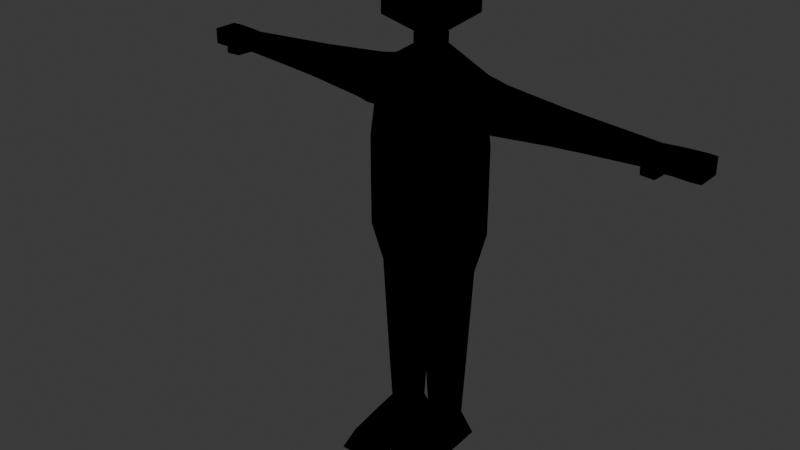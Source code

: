 # Source: dummyCopy.blend  (saved by Blender 4.2.66; exported with 4.5.12 LTS)
import bpy
from mathutils import Matrix  # noqa: F401  (used for matrix-valued properties, if any)

bpy.ops.wm.read_factory_settings(use_empty=True)
scene = bpy.context.scene
scene.name = 'Scene'

# ---- collections
col_collection = bpy.data.collections.new('Collection'); scene.collection.children.link(col_collection)
col_wgts_rig = bpy.data.collections.new('WGTS_rig'); col_collection.children.link(col_wgts_rig)
col_wgts_rig.hide_render = True
col_wgts_rig.hide_viewport = True

# ---- materials (node trees are filled in below, after node groups)
mat_material = bpy.data.materials.new('Material')
mat_material.alpha_threshold = 0.0
mat_material.use_backface_culling = True
mat_material.roughness = 0.5
mat_material.line_color = (0.0, 0.0, 0.0, 1.0)
mat_material_001 = bpy.data.materials.new('Material.001')
mat_black = bpy.data.materials.new('Black')

# ---- material node trees
mat_material.use_nodes = True; mat_material.node_tree.nodes.clear()
_N = mat_material.node_tree.nodes; _L = mat_material.node_tree.links
n0 = _N.new('ShaderNodeOutputMaterial'); n0.name = 'Material Output'; n0.location = (300, 300)
n1 = _N.new('ShaderNodeEmission'); n1.name = 'Emission'; n1.location = (10, 300)
n1.inputs[0].default_value = (0.0, 0.0, 0.0, 1.0)
_L.new(n1.outputs[0], n0.inputs[0])
n0.is_active_output = True
mat_material_001.use_nodes = True; mat_material_001.node_tree.nodes.clear()
_N = mat_material_001.node_tree.nodes; _L = mat_material_001.node_tree.links
n0 = _N.new('ShaderNodeOutputMaterial'); n0.name = 'Material Output'; n0.location = (300, 300)
n1 = _N.new('ShaderNodeValToRGB'); n1.name = 'Color Ramp'; n1.location = (-15, 298)
n1.color_ramp.interpolation = 'CONSTANT'
while len(n1.color_ramp.elements) > 1: n1.color_ramp.elements.remove(n1.color_ramp.elements[-1])
n1.color_ramp.elements[0].position = 0.0; n1.color_ramp.elements[0].color = (0.0, 0.0, 0.0, 1.0)
_e = n1.color_ramp.elements.new(0.3237); _e.color = (1.0, 1.0, 1.0, 1.0)
n2 = _N.new('ShaderNodeShaderToRGB'); n2.name = 'Shader to RGB'; n2.location = (-190, 230)
n3 = _N.new('ShaderNodeBsdfDiffuse'); n3.name = 'Diffuse BSDF'; n3.location = (-379, 237)
_L.new(n1.outputs[0], n0.inputs[0])
_L.new(n2.outputs[0], n1.inputs[0])
_L.new(n3.outputs[0], n2.inputs[0])
n0.is_active_output = True

# ---- world
world_world = bpy.data.worlds.new('World'); scene.world = world_world
world_world.use_nodes = True; world_world.node_tree.nodes.clear()
_N = world_world.node_tree.nodes; _L = world_world.node_tree.links
n0 = _N.new('ShaderNodeOutputWorld'); n0.name = 'World Output'; n0.location = (300, 300)
n1 = _N.new('ShaderNodeBackground'); n1.name = 'Background'; n1.location = (10, 300)
n1.inputs[0].default_value = (0.05088, 0.05088, 0.05088, 1.0)
_L.new(n1.outputs[0], n0.inputs[0])
n0.is_active_output = True
world_world.color = (0.05088, 0.05088, 0.05088)
world_world.sun_shadow_jitter_overblur = 0.0

# ---- meshes
me_cube = bpy.data.meshes.new('Cube')
me_cube.from_pydata([(0.2043, 0.3879, 2.646), (1.0, 1.0, 0.6984), (0.2043, -0.3879, 2.646), (1.0, -1.0, 0.6984), (1.0, -0.7749, 2.385), (1.0, 0.7749, 2.385), (0.2043, -0.3879, 2.839), (0.2043, 0.3879, 2.839), (0.6293, -1.195, 3.0), (0.6293, 1.195, 3.0), (0.6293, -1.195, 3.68), (0.6293, 1.195, 3.68), (0.1546, -0.2935, 3.879), (0.1546, 0.2935, 3.879), (1.0, 0.7749, 1.998), (1.0, -0.7749, 1.998), (1.468, 0.6319, 2.349), (1.468, -0.6319, 2.349), (1.468, 0.6319, 2.033), (1.468, -0.6319, 2.033), (4.685, 0.2282, 2.248), (4.685, -0.2282, 2.248), (4.685, 0.2282, 2.134), (4.685, -0.2282, 2.134), (5.568, 0.4643, 2.248), (5.568, -0.4643, 2.248), (5.568, 0.4643, 2.134), (5.568, -0.4643, 2.134), (4.905, -0.3527, 2.134), (4.905, -0.3527, 2.248), (4.905, 0.3527, 2.248), (4.905, 0.3527, 2.134), (4.68, -0.9861, 2.247), (4.685, -0.9727, 2.133), (4.905, -1.067, 2.249), (4.911, -1.053, 2.135), (0.0, 1.0, 2.441), (0.0, -1.0, 0.441), (0.0, -1.0, 2.441), (0.0, 1.0, 0.441), (3.379, 0.3704, 2.099), (2.773, 0.4364, 2.082), (3.076, 0.4034, 2.09), (2.773, -0.4364, 2.082), (3.379, -0.3704, 2.099), (3.076, -0.4034, 2.09), (3.379, 0.3704, 2.284), (2.773, 0.4364, 2.3), (3.076, 0.4034, 2.292), (2.773, -0.4364, 2.3), (3.379, -0.3704, 2.284), (3.076, -0.4034, 2.292), (0.0, -0.3879, 2.646), (0.0, 0.3879, 2.646), (0.0, -0.3879, 2.839), (0.0, 0.3879, 2.839), (0.0, -1.195, 3.0), (0.0, 1.195, 3.0), (0.0, -1.195, 3.68), (0.0, 1.195, 3.68), (0.0, -0.2935, 3.879), (0.0, 0.2935, 3.879), (0.0, 1.0, 1.941), (0.0, -1.0, 1.941), (0.1571, -0.6857, 0.2711), (0.8429, -0.6857, 0.2711), (0.8429, 0.6857, 0.2711), (0.1571, 0.6857, 0.2711), (0.2812, -0.4376, -1.547), (0.7188, -0.4376, -1.547), (0.7188, 0.4376, -1.547), (0.2812, 0.4376, -1.547), (0.133, -0.2202, -1.837), (0.867, -0.2202, -1.837), (0.867, 0.8762, -1.837), (0.133, 0.8762, -1.837), (0.2812, -2.853, -1.677), (0.7188, -2.853, -1.677), (0.133, -3.246, -1.837), (0.867, -3.246, -1.837), (0.2812, -2.0, -1.631), (0.2812, -1.29, -1.593), (0.2812, -1.645, -1.612), (0.7188, -1.29, -1.593), (0.7188, -2.0, -1.631), (0.7188, -1.645, -1.612), (0.133, -2.178, -1.837), (0.133, -1.288, -1.837), (0.133, -1.733, -1.837), (0.867, -2.178, -1.837), (0.867, -1.288, -1.837), (0.867, -1.733, -1.837), (0.765, 0.5299, -0.8704), (0.7967, 0.5934, -0.4054), (0.7808, 0.5617, -0.6379), (0.2033, 0.5934, -0.4054), (0.235, 0.5299, -0.8704), (0.2192, 0.5617, -0.6379), (0.235, -0.5299, -0.8704), (0.2033, -0.5934, -0.4054), (0.2192, -0.5617, -0.6379), (0.7967, -0.5934, -0.4054), (0.765, -0.5299, -0.8704), (0.7808, -0.5617, -0.6379), (1.0, 1.0, 0.9749), (1.0, 1.0, 1.665), (1.0, 1.0, 1.32), (1.0, -1.0, 0.9749), (1.0, -1.0, 1.665), (1.0, -1.0, 1.32), (0.0, -1.0, 0.9623), (3.725e-09, -1.0, 1.653), (1.863e-09, -1.0, 1.307), (0.0, 1.0, 1.653), (-3.725e-09, 1.0, 0.9623), (-1.863e-09, 1.0, 1.307), (4.908, -0.6483, 2.135), (4.905, -0.654, 2.249), (4.683, -0.5481, 2.248), (4.685, -0.5424, 2.134), (0.2043, 0.3879, 2.794), (0.2043, 0.3879, 2.691), (0.2043, 0.3879, 2.743), (0.2043, -0.3879, 2.691), (0.2043, -0.3879, 2.794), (0.2043, -0.3879, 2.743), (0.0, -0.3879, 2.691), (0.0, -0.3879, 2.794), (0.0, -0.3879, 2.743), (0.0, 0.3879, 2.794), (0.0, 0.3879, 2.691), (0.0, 0.3879, 2.743), (5.409, 0.4374, 2.248), (5.065, 0.3796, 2.248), (5.237, 0.4085, 2.248), (5.065, -0.3796, 2.248), (5.409, -0.4374, 2.248), (5.237, -0.4085, 2.248), (5.065, 0.3796, 2.134), (5.409, 0.4374, 2.134), (5.237, 0.4085, 2.134), (5.409, -0.4374, 2.134), (5.065, -0.3796, 2.134), (5.237, -0.4085, 2.134), (1.234, -0.7045, 2.015), (1.234, -0.7045, 2.367), (1.234, 0.7045, 2.367), (1.234, 0.7045, 2.015), (0.07857, 0.8429, 0.3561), (0.07857, -0.8429, 0.3561), (0.9214, -0.8429, 0.4848), (0.9214, 0.8429, 0.4848)], [], [(149, 64, 67, 148), (145, 17, 19, 144), (62, 14, 5, 36), (0, 5, 4, 2), (53, 36, 5, 0), (6, 8, 9, 7), (120, 7, 55, 129), (132, 24, 25, 136), (54, 56, 8, 6), (56, 58, 10, 8), (8, 10, 11, 9), (10, 12, 13, 11), (58, 60, 12, 10), (3, 37, 110, 107), (1, 3, 107, 104), (18, 41, 47, 16), (147, 18, 16, 146), (144, 19, 18, 147), (146, 16, 17, 145), (141, 27, 26, 139), (19, 43, 41, 18), (46, 20, 21, 50), (16, 47, 49, 17), (26, 27, 25, 24), (29, 135, 142, 28), (28, 142, 138, 31), (31, 138, 133, 30), (22, 31, 30, 20), (23, 28, 31, 22), (20, 30, 29, 21), (118, 32, 33, 119), (32, 34, 35, 33), (117, 34, 32, 118), (119, 33, 35, 116), (116, 35, 34, 117), (50, 21, 23, 44), (17, 49, 43, 19), (44, 23, 22, 40), (50, 51, 48, 46), (51, 49, 47, 48), (44, 45, 51, 50), (45, 43, 49, 51), (46, 48, 42, 40), (48, 47, 41, 42), (40, 42, 45, 44), (42, 41, 43, 45), (40, 22, 20, 46), (13, 12, 60, 61), (9, 11, 59, 57), (11, 13, 61, 59), (7, 9, 57, 55), (2, 4, 38, 52), (15, 63, 38, 4), (52, 126, 123, 2), (66, 93, 101, 65), (150, 65, 64, 149), (148, 67, 66, 151), (151, 66, 65, 150), (68, 81, 87, 72), (65, 101, 99, 64), (102, 69, 68, 98), (67, 95, 93, 66), (75, 72, 73, 74), (68, 72, 75, 71), (70, 74, 73, 69), (71, 75, 74, 70), (77, 79, 78, 76), (69, 83, 81, 68), (72, 87, 90, 73), (86, 78, 79, 89), (89, 79, 77, 84), (73, 90, 83, 69), (84, 77, 76, 80), (84, 85, 91, 89), (85, 83, 90, 91), (89, 91, 88, 86), (91, 90, 87, 88), (86, 88, 82, 80), (88, 87, 81, 82), (80, 82, 85, 84), (82, 81, 83, 85), (80, 76, 78, 86), (64, 99, 95, 67), (98, 68, 71, 96), (96, 71, 70, 92), (102, 103, 94, 92), (103, 101, 93, 94), (96, 97, 100, 98), (97, 95, 99, 100), (98, 100, 103, 102), (100, 99, 101, 103), (92, 94, 97, 96), (94, 93, 95, 97), (92, 70, 69, 102), (108, 111, 63, 15), (113, 105, 14, 62), (105, 108, 15, 14), (108, 109, 112, 111), (109, 107, 110, 112), (105, 106, 109, 108), (106, 104, 107, 109), (113, 115, 106, 105), (115, 114, 104, 106), (39, 1, 104, 114), (124, 6, 7, 120), (127, 54, 6, 124), (0, 121, 130, 53), (129, 131, 122, 120), (131, 130, 121, 122), (124, 125, 128, 127), (125, 123, 126, 128), (120, 122, 125, 124), (122, 121, 123, 125), (2, 123, 121, 0), (28, 116, 117, 29), (139, 26, 24, 132), (136, 25, 27, 141), (136, 137, 134, 132), (137, 135, 133, 134), (139, 140, 143, 141), (140, 138, 142, 143), (132, 134, 140, 139), (134, 133, 138, 140), (141, 143, 137, 136), (143, 142, 135, 137), (30, 133, 135, 29), (23, 119, 116, 28), (29, 117, 118, 21), (21, 118, 119, 23), (5, 146, 145, 4), (15, 144, 147, 14), (14, 147, 146, 5), (4, 145, 144, 15), (1, 151, 150, 3), (39, 148, 151, 1), (3, 150, 149, 37), (37, 149, 148, 39)])
_uv = me_cube.uv_layers.new(name='UVMap')
_uv.uv.foreach_set('vector', [0.25, 0.75, 0.25, 0.75, 0.25, 0.5, 0.25, 0.5, 0.625, 0.75, 0.625, 0.75, 0.5626, 0.75, 0.5626, 0.75, 0.5626, 0.375, 0.5626, 0.5, 0.625, 0.5, 0.625, 0.375, 0.7015, 0.5765, 0.625, 0.5, 0.625, 0.75, 0.7015, 0.6735, 0.75, 0.5765, 0.75, 0.5, 0.625, 0.5, 0.7015, 0.5765, 0.7015, 0.6735, 0.7015, 0.6735, 0.7015, 0.5765, 0.7015, 0.5765, 0.7015, 0.5765, 0.7015, 0.5765, 0.75, 0.5765, 0.75, 0.5765, 0.625, 0.5, 0.625, 0.5, 0.625, 0.75, 0.625, 0.75, 0.75, 0.6735, 0.75, 0.6735, 0.7015, 0.6735, 0.7015, 0.6735, 0.75, 0.6735, 0.75, 0.6735, 0.7015, 0.6735, 0.7015, 0.6735, 0.7015, 0.6735, 0.7015, 0.6735, 0.7015, 0.5765, 0.7015, 0.5765, 0.7015, 0.6735, 0.7015, 0.6735, 0.7015, 0.5765, 0.7015, 0.5765, 0.75, 0.6735, 0.75, 0.6735, 0.7015, 0.6735, 0.7015, 0.6735, 0.375, 0.75, 0.375, 0.875, 0.4256, 0.875, 0.4167, 0.75, 0.375, 0.5, 0.375, 0.75, 0.4167, 0.75, 0.4167, 0.5, 0.5626, 0.5, 0.5626, 0.5, 0.625, 0.5, 0.625, 0.5, 0.5626, 0.5, 0.5626, 0.5, 0.625, 0.5, 0.625, 0.5, 0.5626, 0.75, 0.5626, 0.75, 0.5626, 0.5, 0.5626, 0.5, 0.625, 0.5, 0.625, 0.5, 0.625, 0.75, 0.625, 0.75, 0.5626, 0.75, 0.5626, 0.75, 0.5626, 0.5, 0.5626, 0.5, 0.5626, 0.75, 0.5626, 0.75, 0.5626, 0.5, 0.5626, 0.5, 0.625, 0.5, 0.625, 0.5, 0.625, 0.75, 0.625, 0.75, 0.625, 0.5, 0.625, 0.5, 0.625, 0.75, 0.625, 0.75, 0.5626, 0.5, 0.5626, 0.75, 0.625, 0.75, 0.625, 0.5, 0.625, 0.75, 0.625, 0.75, 0.5626, 0.75, 0.5626, 0.75, 0.5626, 0.75, 0.5626, 0.75, 0.5626, 0.5, 0.5626, 0.5, 0.5626, 0.5, 0.5626, 0.5, 0.625, 0.5, 0.625, 0.5, 0.5626, 0.5, 0.5626, 0.5, 0.625, 0.5, 0.625, 0.5, 0.5626, 0.75, 0.5626, 0.75, 0.5626, 0.5, 0.5626, 0.5, 0.625, 0.5, 0.625, 0.5, 0.625, 0.75, 0.625, 0.75, 0.625, 0.75, 0.625, 0.75, 0.5626, 0.75, 0.5626, 0.75, 0.625, 0.75, 0.625, 0.75, 0.5626, 0.75, 0.5626, 0.75, 0.625, 0.75, 0.625, 0.75, 0.625, 0.75, 0.625, 0.75, 0.5626, 0.75, 0.5626, 0.75, 0.5626, 0.75, 0.5626, 0.75, 0.5626, 0.75, 0.5626, 0.75, 0.625, 0.75, 0.625, 0.75, 0.625, 0.75, 0.625, 0.75, 0.5626, 0.75, 0.5626, 0.75, 0.625, 0.75, 0.625, 0.75, 0.5626, 0.75, 0.5626, 0.75, 0.5626, 0.75, 0.5626, 0.75, 0.5626, 0.5, 0.5626, 0.5, 0.625, 0.75, 0.625, 0.75, 0.625, 0.5, 0.625, 0.5, 0.625, 0.75, 0.625, 0.75, 0.625, 0.5, 0.625, 0.5, 0.5626, 0.75, 0.5626, 0.75, 0.625, 0.75, 0.625, 0.75, 0.5626, 0.75, 0.5626, 0.75, 0.625, 0.75, 0.625, 0.75, 0.625, 0.5, 0.625, 0.5, 0.5626, 0.5, 0.5626, 0.5, 0.625, 0.5, 0.625, 0.5, 0.5626, 0.5, 0.5626, 0.5, 0.5626, 0.5, 0.5626, 0.5, 0.5626, 0.75, 0.5626, 0.75, 0.5626, 0.5, 0.5626, 0.5, 0.5626, 0.75, 0.5626, 0.75, 0.5626, 0.5, 0.5626, 0.5, 0.625, 0.5, 0.625, 0.5, 0.7015, 0.5765, 0.7015, 0.6735, 0.75, 0.6735, 0.75, 0.5765, 0.7015, 0.5765, 0.7015, 0.5765, 0.75, 0.5765, 0.75, 0.5765, 0.7015, 0.5765, 0.7015, 0.5765, 0.75, 0.5765, 0.75, 0.5765, 0.7015, 0.5765, 0.7015, 0.5765, 0.75, 0.5765, 0.75, 0.5765, 0.7015, 0.6735, 0.625, 0.75, 0.75, 0.75, 0.75, 0.6735, 0.5626, 0.75, 0.5626, 0.875, 0.625, 0.875, 0.625, 0.75, 0.75, 0.6735, 0.75, 0.6735, 0.7015, 0.6735, 0.7015, 0.6735, 0.375, 0.5, 0.375, 0.5, 0.375, 0.75, 0.375, 0.75, 0.375, 0.75, 0.375, 0.75, 0.375, 0.875, 0.375, 0.875, 0.375, 0.375, 0.375, 0.375, 0.375, 0.5, 0.375, 0.5, 0.375, 0.5, 0.375, 0.5, 0.375, 0.75, 0.375, 0.75, 0.25, 0.75, 0.25, 0.75, 0.25, 0.75, 0.25, 0.75, 0.375, 0.75, 0.375, 0.75, 0.375, 0.875, 0.375, 0.875, 0.375, 0.75, 0.375, 0.75, 0.375, 0.875, 0.375, 0.875, 0.375, 0.375, 0.375, 0.375, 0.375, 0.5, 0.375, 0.5, 0.25, 0.5, 0.25, 0.75, 0.375, 0.75, 0.375, 0.5, 0.25, 0.75, 0.25, 0.75, 0.25, 0.5, 0.25, 0.5, 0.375, 0.5, 0.375, 0.5, 0.375, 0.75, 0.375, 0.75, 0.375, 0.375, 0.375, 0.375, 0.375, 0.5, 0.375, 0.5, 0.375, 0.75, 0.375, 0.75, 0.375, 0.875, 0.375, 0.875, 0.375, 0.75, 0.375, 0.75, 0.375, 0.875, 0.375, 0.875, 0.25, 0.75, 0.25, 0.75, 0.375, 0.75, 0.375, 0.75, 0.25, 0.75, 0.25, 0.75, 0.375, 0.75, 0.375, 0.75, 0.375, 0.75, 0.375, 0.75, 0.375, 0.75, 0.375, 0.75, 0.375, 0.75, 0.375, 0.75, 0.375, 0.75, 0.375, 0.75, 0.375, 0.75, 0.375, 0.75, 0.375, 0.875, 0.375, 0.875, 0.375, 0.75, 0.375, 0.75, 0.375, 0.75, 0.375, 0.75, 0.375, 0.75, 0.375, 0.75, 0.375, 0.75, 0.375, 0.75, 0.375, 0.75, 0.375, 0.75, 0.25, 0.75, 0.25, 0.75, 0.375, 0.75, 0.375, 0.75, 0.25, 0.75, 0.25, 0.75, 0.25, 0.75, 0.25, 0.75, 0.25, 0.75, 0.25, 0.75, 0.25, 0.75, 0.25, 0.75, 0.25, 0.75, 0.25, 0.75, 0.375, 0.875, 0.375, 0.875, 0.375, 0.75, 0.375, 0.75, 0.375, 0.875, 0.375, 0.875, 0.375, 0.75, 0.375, 0.75, 0.25, 0.75, 0.25, 0.75, 0.25, 0.75, 0.25, 0.75, 0.25, 0.75, 0.25, 0.75, 0.25, 0.5, 0.25, 0.5, 0.25, 0.75, 0.25, 0.75, 0.25, 0.5, 0.25, 0.5, 0.375, 0.375, 0.375, 0.375, 0.375, 0.5, 0.375, 0.5, 0.375, 0.75, 0.375, 0.75, 0.375, 0.5, 0.375, 0.5, 0.375, 0.75, 0.375, 0.75, 0.375, 0.5, 0.375, 0.5, 0.25, 0.5, 0.25, 0.5, 0.25, 0.75, 0.25, 0.75, 0.25, 0.5, 0.25, 0.5, 0.25, 0.75, 0.25, 0.75, 0.375, 0.875, 0.375, 0.875, 0.375, 0.75, 0.375, 0.75, 0.375, 0.875, 0.375, 0.875, 0.375, 0.75, 0.375, 0.75, 0.375, 0.5, 0.375, 0.5, 0.375, 0.375, 0.375, 0.375, 0.375, 0.5, 0.375, 0.5, 0.375, 0.375, 0.375, 0.375, 0.375, 0.5, 0.375, 0.5, 0.375, 0.75, 0.375, 0.75, 0.5209, 0.75, 0.5119, 0.875, 0.5626, 0.875, 0.5626, 0.75, 0.5119, 0.375, 0.5209, 0.5, 0.5626, 0.5, 0.5626, 0.375, 0.5209, 0.5, 0.5209, 0.75, 0.5626, 0.75, 0.5626, 0.5, 0.5209, 0.75, 0.4688, 0.75, 0.4688, 0.875, 0.5119, 0.875, 0.4688, 0.75, 0.4167, 0.75, 0.4256, 0.875, 0.4688, 0.875, 0.5209, 0.5, 0.4688, 0.5, 0.4688, 0.75, 0.5209, 0.75, 0.4688, 0.5, 0.4167, 0.5, 0.4167, 0.75, 0.4688, 0.75, 0.5119, 0.375, 0.4688, 0.375, 0.4688, 0.5, 0.5209, 0.5, 0.4688, 0.375, 0.4256, 0.375, 0.4167, 0.5, 0.4688, 0.5, 0.375, 0.375, 0.375, 0.5, 0.4167, 0.5, 0.4256, 0.375, 0.7015, 0.6735, 0.7015, 0.6735, 0.7015, 0.5765, 0.7015, 0.5765, 0.75, 0.6735, 0.75, 0.6735, 0.7015, 0.6735, 0.7015, 0.6735, 0.7015, 0.5765, 0.7015, 0.5765, 0.75, 0.5765, 0.75, 0.5765, 0.75, 0.5765, 0.75, 0.5765, 0.7015, 0.5765, 0.7015, 0.5765, 0.75, 0.5765, 0.75, 0.5765, 0.7015, 0.5765, 0.7015, 0.5765, 0.7015, 0.6735, 0.7015, 0.6735, 0.75, 0.6735, 0.75, 0.6735, 0.7015, 0.6735, 0.7015, 0.6735, 0.75, 0.6735, 0.75, 0.6735, 0.7015, 0.5765, 0.7015, 0.5765, 0.7015, 0.6735, 0.7015, 0.6735, 0.7015, 0.5765, 0.7015, 0.5765, 0.7015, 0.6735, 0.7015, 0.6735, 0.7015, 0.6735, 0.7015, 0.6735, 0.7015, 0.5765, 0.7015, 0.5765, 0.5626, 0.75, 0.5626, 0.75, 0.625, 0.75, 0.625, 0.75, 0.5626, 0.5, 0.5626, 0.5, 0.625, 0.5, 0.625, 0.5, 0.625, 0.75, 0.625, 0.75, 0.5626, 0.75, 0.5626, 0.75, 0.625, 0.75, 0.625, 0.75, 0.625, 0.5, 0.625, 0.5, 0.625, 0.75, 0.625, 0.75, 0.625, 0.5, 0.625, 0.5, 0.5626, 0.5, 0.5626, 0.5, 0.5626, 0.75, 0.5626, 0.75, 0.5626, 0.5, 0.5626, 0.5, 0.5626, 0.75, 0.5626, 0.75, 0.625, 0.5, 0.625, 0.5, 0.5626, 0.5, 0.5626, 0.5, 0.625, 0.5, 0.625, 0.5, 0.5626, 0.5, 0.5626, 0.5, 0.5626, 0.75, 0.5626, 0.75, 0.625, 0.75, 0.625, 0.75, 0.5626, 0.75, 0.5626, 0.75, 0.625, 0.75, 0.625, 0.75, 0.625, 0.5, 0.625, 0.5, 0.625, 0.75, 0.625, 0.75, 0.5626, 0.75, 0.5626, 0.75, 0.5626, 0.75, 0.5626, 0.75, 0.625, 0.75, 0.625, 0.75, 0.625, 0.75, 0.625, 0.75, 0.625, 0.75, 0.625, 0.75, 0.5626, 0.75, 0.5626, 0.75, 0.625, 0.5, 0.625, 0.5, 0.625, 0.75, 0.625, 0.75, 0.5626, 0.75, 0.5626, 0.75, 0.5626, 0.5, 0.5626, 0.5, 0.5626, 0.5, 0.5626, 0.5, 0.625, 0.5, 0.625, 0.5, 0.625, 0.75, 0.625, 0.75, 0.5626, 0.75, 0.5626, 0.75, 0.375, 0.5, 0.375, 0.5, 0.375, 0.75, 0.375, 0.75, 0.375, 0.375, 0.375, 0.375, 0.375, 0.5, 0.375, 0.5, 0.375, 0.75, 0.375, 0.75, 0.375, 0.875, 0.375, 0.875, 0.25, 0.75, 0.25, 0.75, 0.25, 0.5, 0.25, 0.5])
me_cube.materials.append(mat_material)
me_cube.materials.append(mat_material_001)
me_cube.use_mirror_vertex_groups = False
me_cube.update()
arm_rig = bpy.data.armatures.new('rig')  # bones are not reproduced

# ---- objects
ob_cube = bpy.data.objects.new('Cube', me_cube)
ob_rig = bpy.data.objects.new('rig', arm_rig)
ob_gpencil = bpy.data.objects.new('GPencil', None)

# ---- transforms, parenting, visibility, modifiers, constraints
ob_cube.parent = ob_rig
ob_cube.matrix_parent_inverse = Matrix(((0.2068, -0.0, 0.0, -0.0), (-0.0, 0.2068, -0.0, 0.0), (0.0, -0.0, 0.2068, 0.7172), (-0.0, 0.0, -0.0, 1.0)))
ob_cube.location = (0.0, 0.0, 0.0)
ob_cube.scale = (1.0, 0.5112, 1.903)
ob_cube.lock_rotations_4d = False
ob_cube.empty_display_type = 'ARROWS'
ob_cube.lineart.crease_threshold = 0.0
_vg = ob_cube.vertex_groups.new(name='ORG-spine')
for _i, _w in zip([39, 67, 114, 148], [0.3151, 0.04573, 0.006116, 0.1804]): _vg.add([_i], _w, 'REPLACE')
_vg = ob_cube.vertex_groups.new(name='ORG-spine.001')
for _i, _w in zip([1, 3, 37, 62, 63, 104, 105, 106, 107, 108, 109, 110, 111, 112, 113, 114, 115, 149, 150, 151], [0.05932, 0.05491, 0.105, 0.007341, 0.01971, 0.2054, 0.1124, 0.5248, 0.1294, 0.1203, 0.5028, 0.7724, 0.1591, 0.7643, 0.1509, 0.8332, 0.7997, 0.0525, 0.02745, 0.02966]): _vg.add([_i], _w, 'REPLACE')
_vg = ob_cube.vertex_groups.new(name='ORG-spine.002')
for _i, _w in zip([62, 63, 105, 106, 108, 109, 111, 112, 113, 115], [0.1093, 0.1208, 0.05171, 0.009272, 0.0564, 0.01022, 0.5749, 0.1129, 0.5986, 0.1018]): _vg.add([_i], _w, 'REPLACE')
_vg = ob_cube.vertex_groups.new(name='ORG-spine.003')
for _i, _w in zip([0, 5, 14, 15, 36, 38, 53, 62, 63, 111, 112, 113, 115, 130, 144, 146, 147], [0.005499, 0.02036, 0.04463, 0.02523, 0.4445, 0.04068, 0.07995, 0.7199, 0.6252, 0.1426, 0.00651, 0.1546, 0.003032, 0.03958, 0.01261, 0.01018, 0.02232]): _vg.add([_i], _w, 'REPLACE')
_vg = ob_cube.vertex_groups.new(name='ORG-spine.004')
for _i, _w in zip([0, 2, 5, 7, 36, 38, 52, 53, 55, 62, 120, 121, 122, 123, 124, 125, 126, 127, 128, 129, 130, 131, 146], [0.7316, 0.4554, 0.08148, 0.03188, 0.4884, 0.02641, 0.4366, 0.7876, 0.06177, 0.05337, 0.1089, 0.4242, 0.2246, 0.2338, 0.04158, 0.1095, 0.1888, 0.008265, 0.07727, 0.1344, 0.4741, 0.261, 0.04074]): _vg.add([_i], _w, 'REPLACE')
_vg = ob_cube.vertex_groups.new(name='ORG-spine.005')
for _i, _w in zip([0, 2, 6, 7, 38, 52, 53, 54, 55, 120, 121, 122, 123, 124, 125, 126, 127, 128, 129, 130, 131], [0.129, 0.4718, 0.03178, 0.07201, 0.0325, 0.5144, 0.1031, 0.00285, 0.08966, 0.1892, 0.3552, 0.3858, 0.6086, 0.22, 0.5477, 0.6921, 0.2222, 0.6218, 0.1868, 0.3118, 0.3505]): _vg.add([_i], _w, 'REPLACE')
_vg = ob_cube.vertex_groups.new(name='ORG-spine.006')
for _i, _w in zip([0, 6, 7, 8, 9, 53, 54, 55, 57, 120, 121, 122, 123, 124, 125, 126, 127, 128, 129, 130, 131], [0.01692, 0.09363, 0.6122, 0.00455, 0.1331, 0.02503, 0.03683, 0.6874, 0.1612, 0.5268, 0.1264, 0.2746, 0.05931, 0.3111, 0.146, 0.04401, 0.3351, 0.1322, 0.5639, 0.1433, 0.3046]): _vg.add([_i], _w, 'REPLACE')
_vg = ob_cube.vertex_groups.new(name='ORG-face')
for _i, _w in zip([6, 7, 8, 9, 10, 11, 12, 13, 54, 55, 56, 57, 58, 59, 60, 61, 120, 121, 122, 123, 124, 125, 126, 127, 128, 129, 130, 131], [0.8542, 0.2702, 0.9611, 0.8402, 0.9936, 0.975, 0.9991, 0.9967, 0.9258, 0.1553, 0.9794, 0.8052, 0.9968, 0.9745, 0.9995, 0.9963, 0.1622, 0.03186, 0.08766, 0.07084, 0.4178, 0.1842, 0.05756, 0.411, 0.1624, 0.1025, 0.0112, 0.06057]): _vg.add([_i], _w, 'REPLACE')
_vg = ob_cube.vertex_groups.new(name='ORG-shoulder.L')
for _i, _w in zip([2, 4, 5, 15, 17, 38, 63, 144, 145, 146], [0.01093, 0.7706, 0.01791, 0.03131, 0.03227, 0.4397, 0.05949, 0.01565, 0.4014, 0.008954]): _vg.add([_i], _w, 'REPLACE')
_vg = ob_cube.vertex_groups.new(name='ORG-upper_arm.L')
for _i, _w in zip([0, 4, 5, 14, 15, 16, 17, 18, 19, 36, 40, 41, 42, 43, 44, 45, 46, 47, 48, 49, 50, 51, 105, 108, 121, 144, 145, 146, 147], [0.05545, 0.1243, 0.7734, 0.1475, 0.1094, 0.9655, 0.9452, 0.8854, 0.8919, 0.01308, 0.06219, 0.9844, 0.8545, 0.9829, 0.07103, 0.8416, 0.05101, 0.9914, 0.8838, 0.9896, 0.06174, 0.8664, 0.02276, 0.01235, 0.00573, 0.5007, 0.5347, 0.8695, 0.5165]): _vg.add([_i], _w, 'REPLACE')
_vg = ob_cube.vertex_groups.new(name='ORG-forearm.L')
for _i, _w in zip([20, 21, 22, 23, 28, 30, 31, 40, 42, 44, 45, 46, 48, 50, 51, 118, 119, 133, 138], [0.9042, 0.2158, 0.9624, 0.8623, 0.05346, 0.1294, 0.1254, 0.9369, 0.1449, 0.9261, 0.1574, 0.9474, 0.1158, 0.9297, 0.1324, 0.04933, 0.1423, 0.006954, 0.002819]): _vg.add([_i], _w, 'REPLACE')
_vg = ob_cube.vertex_groups.new(name='ORG-hand.L')
for _i, _w in zip([25, 26, 27, 28, 29, 30, 31, 132, 133, 134, 135, 136, 137, 138, 139, 140, 141, 142, 143], [4.872e-05, 0.01307, 0.005821, 0.0696, 0.09413, 0.7698, 0.7904, 0.03235, 0.762, 0.1671, 0.5329, 0.05671, 0.1665, 0.7781, 0.03288, 0.162, 0.05624, 0.5422, 0.1646]): _vg.add([_i], _w, 'REPLACE')
_vg = ob_cube.vertex_groups.new(name='ORG-forearm.L.001')
for _i, _w in zip([20, 21, 23, 28, 29, 30, 31, 32, 116, 117, 118, 119, 135, 137, 142, 143], [0.06596, 0.7348, 0.09689, 0.7771, 0.7521, 0.05303, 0.03729, 0.009462, 0.08806, 0.1046, 0.1485, 0.02878, 0.2162, 0.06309, 0.2145, 0.06125]): _vg.add([_i], _w, 'REPLACE')
_vg = ob_cube.vertex_groups.new(name='ORG-shoulder.R')
for _i, _w in zip([38, 63], [0.4091, 0.05217]): _vg.add([_i], _w, 'REPLACE')
_vg = ob_cube.vertex_groups.new(name='ORG-upper_arm.R')
_vg = ob_cube.vertex_groups.new(name='ORG-forearm.R')
_vg = ob_cube.vertex_groups.new(name='ORG-hand.R')
_vg = ob_cube.vertex_groups.new(name='ORG-forearm.R.001')
_vg = ob_cube.vertex_groups.new(name='ORG-breast.L')
for _i, _w in zip([4, 5, 14, 15, 18, 19, 62, 63, 104, 105, 106, 107, 108, 109, 111, 112, 113, 115, 144, 145, 146, 147], [0.02268, 0.056, 0.754, 0.7645, 0.09782, 0.08765, 0.06856, 0.08191, 0.0386, 0.728, 0.2078, 0.01335, 0.6998, 0.2017, 0.07427, 0.009308, 0.067, 0.00275, 0.4261, 0.01134, 0.028, 0.4259]): _vg.add([_i], _w, 'REPLACE')
_vg = ob_cube.vertex_groups.new(name='ORG-breast.R')
_vg = ob_cube.vertex_groups.new(name='ORG-pelvis.L')
for _i, _w in zip([1, 3, 37, 39, 64, 65, 66, 67, 104, 105, 106, 107, 108, 109, 110, 112, 114, 148, 149, 150, 151], [0.2153, 0.7736, 0.498, 0.3156, 0.08363, 0.05786, 0.003369, 0.05671, 0.5344, 0.01477, 0.1604, 0.786, 0.04658, 0.2232, 0.1409, 0.04302, 0.06788, 0.1862, 0.2908, 0.4157, 0.1093]): _vg.add([_i], _w, 'REPLACE')
_vg = ob_cube.vertex_groups.new(name='ORG-pelvis.R')
for _i, _w in zip([39, 67, 114, 148], [0.3151, 0.04573, 0.006116, 0.1804]): _vg.add([_i], _w, 'REPLACE')
_vg = ob_cube.vertex_groups.new(name='ORG-thigh.L')
for _i, _w in zip([1, 3, 37, 39, 64, 65, 66, 67, 93, 94, 95, 97, 99, 100, 101, 103, 104, 106, 107, 110, 148, 149, 150, 151], [0.6643, 0.1574, 0.3888, 0.02996, 0.8874, 0.9304, 0.9462, 0.8394, 0.8845, 0.1731, 0.887, 0.1627, 0.9391, 0.1031, 0.9273, 0.123, 0.2031, 0.0535, 0.03398, 0.04582, 0.4347, 0.6381, 0.5439, 0.8053]): _vg.add([_i], _w, 'REPLACE')
_vg = ob_cube.vertex_groups.new(name='ORG-shin.L')
for _i, _w in zip([68, 69, 70, 71, 73, 74, 75, 92, 93, 94, 95, 96, 97, 98, 99, 100, 101, 102, 103], [0.1154, 0.117, 0.8862, 0.906, 0.03628, 0.05701, 0.07211, 0.9756, 0.112, 0.825, 0.1058, 0.9794, 0.8352, 0.9758, 0.05803, 0.8949, 0.07037, 0.9695, 0.8743]): _vg.add([_i], _w, 'REPLACE')
_vg = ob_cube.vertex_groups.new(name='ORG-foot.L')
for _i, _w in zip([68, 69, 70, 71, 72, 73, 74, 75, 80, 81, 82, 83, 84, 85, 87, 88, 90, 91], [0.839, 0.8229, 0.07789, 0.06249, 0.7607, 0.7407, 0.06313, 0.05968, 0.003071, 0.1509, 0.06087, 0.1574, 0.008811, 0.06631, 0.09078, 0.0155, 0.1061, 0.03301]): _vg.add([_i], _w, 'REPLACE')
_vg = ob_cube.vertex_groups.new(name='ORG-toe.L')
for _i, _w in zip([68, 69, 72, 73, 76, 77, 78, 79, 80, 81, 82, 83, 84, 85, 86, 87, 88, 89, 90, 91], [0.04639, 0.05376, 0.1062, 0.1122, 0.9834, 0.9841, 0.9882, 0.9857, 0.9696, 0.8282, 0.9305, 0.8187, 0.966, 0.9235, 0.9816, 0.8937, 0.9617, 0.9765, 0.8735, 0.9507]): _vg.add([_i], _w, 'REPLACE')
_vg = ob_cube.vertex_groups.new(name='ORG-heel.02.L')
for _i, _w in zip([70, 71, 72, 73, 74, 75], [0.009333, 0.004935, 0.1106, 0.1039, 0.8706, 0.8588]): _vg.add([_i], _w, 'REPLACE')
_vg = ob_cube.vertex_groups.new(name='ORG-thigh.R')
_vg = ob_cube.vertex_groups.new(name='ORG-shin.R')
_vg = ob_cube.vertex_groups.new(name='ORG-foot.R')
_vg = ob_cube.vertex_groups.new(name='ORG-toe.R')
_vg = ob_cube.vertex_groups.new(name='ORG-heel.02.R')
_vg = ob_cube.vertex_groups.new(name='ORG-hand.L.001')
for _i, _w in zip([24, 25, 26, 27, 30, 31, 132, 133, 134, 135, 136, 137, 138, 139, 140, 141, 142, 143], [0.08381, 0.3293, 0.1367, 0.1651, 0.01401, 0.006079, 0.1626, 0.1426, 0.6363, 0.1548, 0.2615, 0.5498, 0.1365, 0.1683, 0.6529, 0.2163, 0.1483, 0.5487]): _vg.add([_i], _w, 'REPLACE')
_vg = ob_cube.vertex_groups.new(name='ORG-hand.L.002')
for _i, _w in zip([24, 25, 26, 27, 132, 133, 134, 135, 136, 137, 138, 139, 140, 141, 142, 143], [0.8956, 0.6354, 0.8274, 0.7958, 0.7915, 0.03236, 0.1816, 0.05813, 0.6574, 0.2091, 0.02401, 0.7856, 0.1718, 0.7037, 0.05673, 0.2141]): _vg.add([_i], _w, 'REPLACE')
_vg = ob_cube.vertex_groups.new(name='ORG-hand.R.001')
_vg = ob_cube.vertex_groups.new(name='ORG-hand.R.002')
_vg = ob_cube.vertex_groups.new(name='ORG-forearm.L.002')
for _i, _w in zip([21, 23, 28, 29, 32, 33, 34, 35, 116, 117, 118, 119, 135], [0.03218, 0.01893, 0.07951, 0.1027, 0.9568, 0.9645, 0.9753, 0.9856, 0.9009, 0.874, 0.7951, 0.8155, 0.007516]): _vg.add([_i], _w, 'REPLACE')
_vg = ob_cube.vertex_groups.new(name='ORG-forearm.R.002')
_m = ob_cube.modifiers.new('Mirror', 'MIRROR')
_m = ob_cube.modifiers.new('Solidify', 'SOLIDIFY')
_m.thickness = 0.05
_m.material_offset = 1
_m.use_flip_normals = True
_m = ob_cube.modifiers.new('Armature', 'ARMATURE')
_m.object = ob_rig
ob_rig.location = (0.0, 0.0, -3.468)
ob_rig.scale = (4.836, 4.836, 4.836)
ob_rig.display_type = 'WIRE'
ob_rig.show_in_front = True
ob_gpencil.location = (0.0, 0.0, 0.0)
ob_gpencil.empty_image_offset = (0.0, 0.0)
ob_gpencil.color = (0.0, 0.0, 0.0, 1.0)
ob_gpencil.use_grease_pencil_lights = True

# ---- collection membership
col_collection.objects.link(ob_cube)
col_collection.objects.link(ob_rig)
col_collection.objects.link(ob_gpencil)
def _layer_coll(name, lc=None):
    lc = lc or bpy.context.view_layer.layer_collection
    for c in lc.children:
        if c.name == name: return c
        r = _layer_coll(name, c)
        if r: return r
_layer_coll('WGTS_rig').exclude = True

# ---- scene / render settings (as saved in the file)
scene.frame_start = 1; scene.frame_end = 250; scene.frame_set(1)
scene.render.engine = 'BLENDER_EEVEE_NEXT'
bpy.context.view_layer.update()

# ---- added for rendering (the .blend has no active camera and no usable light): camera, sun
cam_auto = bpy.data.cameras.new('AutoCamera')
cam_auto.lens = 50.0
cam_auto.sensor_width = 36.0
cam_auto.clip_end = 1000.0
ob_auto_camera = bpy.data.objects.new('AutoCamera', cam_auto)
scene.collection.objects.link(ob_auto_camera)
ob_auto_camera.location = (12.0384, -15.3306, 11.3582)
ob_auto_camera.rotation_euler = (1.09748, -7.21219e-08, 0.694738)
scene.camera = ob_auto_camera
light_auto_sun = bpy.data.lights.new('AutoSun', 'SUN')
light_auto_sun.energy = 3.0
light_auto_sun.angle = 0.0523599
ob_auto_sun = bpy.data.objects.new('AutoSun', light_auto_sun)
scene.collection.objects.link(ob_auto_sun)
ob_auto_sun.rotation_euler = (0.872665, 0.174533, 0.523599)
bpy.context.view_layer.update()
